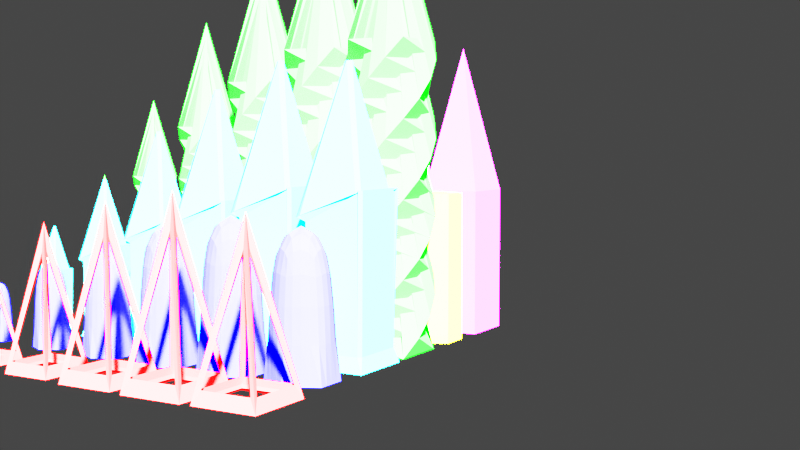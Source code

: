 # Source: integration.blend  (saved by Blender 3.1.7; exported with 4.5.12 LTS)
import bpy
from mathutils import Matrix  # noqa: F401  (used for matrix-valued properties, if any)

bpy.ops.wm.read_factory_settings(use_empty=True)
scene = bpy.context.scene
scene.name = 'Scene'

# ---- collections
col_shapes = bpy.data.collections.new('Shapes'); scene.collection.children.link(col_shapes)

# ---- materials (node trees are filled in below, after node groups)
mat_red_006 = bpy.data.materials.new('Red.006')
mat_red_006.use_transparent_shadow = False
mat_red_006.diffuse_color = (255.0, 0.0, 0.0, 1.0)
mat_blue_006 = bpy.data.materials.new('Blue.006')
mat_blue_006.use_transparent_shadow = False
mat_blue_006.diffuse_color = (0.0, 0.0, 255.0, 1.0)
mat_cyan_006 = bpy.data.materials.new('Cyan.006')
mat_cyan_006.use_transparent_shadow = False
mat_cyan_006.diffuse_color = (0.0, 255.0, 255.0, 1.0)
mat_lime_006 = bpy.data.materials.new('Lime.006')
mat_lime_006.use_transparent_shadow = False
mat_lime_006.diffuse_color = (0.0, 255.0, 0.0, 1.0)
mat_yellow_006 = bpy.data.materials.new('Yellow.006')
mat_yellow_006.use_transparent_shadow = False
mat_yellow_006.diffuse_color = (255.0, 255.0, 0.0, 1.0)
mat_magenta_006 = bpy.data.materials.new('Magenta.006')
mat_magenta_006.use_transparent_shadow = False
mat_magenta_006.diffuse_color = (255.0, 0.0, 255.0, 1.0)
mat_red_007 = bpy.data.materials.new('Red.007')
mat_red_007.use_transparent_shadow = False
mat_red_007.diffuse_color = (255.0, 0.0, 0.0, 1.0)
mat_blue_007 = bpy.data.materials.new('Blue.007')
mat_blue_007.use_transparent_shadow = False
mat_blue_007.diffuse_color = (0.0, 0.0, 255.0, 1.0)
mat_cyan_007 = bpy.data.materials.new('Cyan.007')
mat_cyan_007.use_transparent_shadow = False
mat_cyan_007.diffuse_color = (0.0, 255.0, 255.0, 1.0)
mat_lime_007 = bpy.data.materials.new('Lime.007')
mat_lime_007.use_transparent_shadow = False
mat_lime_007.diffuse_color = (0.0, 255.0, 0.0, 1.0)
mat_yellow_007 = bpy.data.materials.new('Yellow.007')
mat_yellow_007.use_transparent_shadow = False
mat_yellow_007.diffuse_color = (255.0, 255.0, 0.0, 1.0)
mat_magenta_007 = bpy.data.materials.new('Magenta.007')
mat_magenta_007.use_transparent_shadow = False
mat_magenta_007.diffuse_color = (255.0, 0.0, 255.0, 1.0)
mat_red_008 = bpy.data.materials.new('Red.008')
mat_red_008.use_transparent_shadow = False
mat_red_008.diffuse_color = (255.0, 0.0, 0.0, 1.0)
mat_blue_008 = bpy.data.materials.new('Blue.008')
mat_blue_008.use_transparent_shadow = False
mat_blue_008.diffuse_color = (0.0, 0.0, 255.0, 1.0)
mat_cyan_008 = bpy.data.materials.new('Cyan.008')
mat_cyan_008.use_transparent_shadow = False
mat_cyan_008.diffuse_color = (0.0, 255.0, 255.0, 1.0)
mat_lime_008 = bpy.data.materials.new('Lime.008')
mat_lime_008.use_transparent_shadow = False
mat_lime_008.diffuse_color = (0.0, 255.0, 0.0, 1.0)
mat_yellow_008 = bpy.data.materials.new('Yellow.008')
mat_yellow_008.use_transparent_shadow = False
mat_yellow_008.diffuse_color = (255.0, 255.0, 0.0, 1.0)
mat_magenta_008 = bpy.data.materials.new('Magenta.008')
mat_magenta_008.use_transparent_shadow = False
mat_magenta_008.diffuse_color = (255.0, 0.0, 255.0, 1.0)
mat_red_009 = bpy.data.materials.new('Red.009')
mat_red_009.use_transparent_shadow = False
mat_red_009.diffuse_color = (255.0, 0.0, 0.0, 1.0)
mat_blue_009 = bpy.data.materials.new('Blue.009')
mat_blue_009.use_transparent_shadow = False
mat_blue_009.diffuse_color = (0.0, 0.0, 255.0, 1.0)
mat_cyan_009 = bpy.data.materials.new('Cyan.009')
mat_cyan_009.use_transparent_shadow = False
mat_cyan_009.diffuse_color = (0.0, 255.0, 255.0, 1.0)
mat_lime_009 = bpy.data.materials.new('Lime.009')
mat_lime_009.use_transparent_shadow = False
mat_lime_009.diffuse_color = (0.0, 255.0, 0.0, 1.0)
mat_yellow_009 = bpy.data.materials.new('Yellow.009')
mat_yellow_009.use_transparent_shadow = False
mat_yellow_009.diffuse_color = (255.0, 255.0, 0.0, 1.0)
mat_magenta_009 = bpy.data.materials.new('Magenta.009')
mat_magenta_009.use_transparent_shadow = False
mat_magenta_009.diffuse_color = (255.0, 0.0, 255.0, 1.0)
mat_red_010 = bpy.data.materials.new('Red.010')
mat_red_010.use_transparent_shadow = False
mat_red_010.diffuse_color = (255.0, 0.0, 0.0, 1.0)
mat_blue_010 = bpy.data.materials.new('Blue.010')
mat_blue_010.use_transparent_shadow = False
mat_blue_010.diffuse_color = (0.0, 0.0, 255.0, 1.0)
mat_cyan_010 = bpy.data.materials.new('Cyan.010')
mat_cyan_010.use_transparent_shadow = False
mat_cyan_010.diffuse_color = (0.0, 255.0, 255.0, 1.0)
mat_lime_010 = bpy.data.materials.new('Lime.010')
mat_lime_010.use_transparent_shadow = False
mat_lime_010.diffuse_color = (0.0, 255.0, 0.0, 1.0)
mat_yellow_010 = bpy.data.materials.new('Yellow.010')
mat_yellow_010.use_transparent_shadow = False
mat_yellow_010.diffuse_color = (255.0, 255.0, 0.0, 1.0)
mat_magenta_010 = bpy.data.materials.new('Magenta.010')
mat_magenta_010.use_transparent_shadow = False
mat_magenta_010.diffuse_color = (255.0, 0.0, 255.0, 1.0)
mat_red_011 = bpy.data.materials.new('Red.011')
mat_red_011.use_transparent_shadow = False
mat_red_011.diffuse_color = (255.0, 0.0, 0.0, 1.0)
mat_blue_011 = bpy.data.materials.new('Blue.011')
mat_blue_011.use_transparent_shadow = False
mat_blue_011.diffuse_color = (0.0, 0.0, 255.0, 1.0)
mat_cyan_011 = bpy.data.materials.new('Cyan.011')
mat_cyan_011.use_transparent_shadow = False
mat_cyan_011.diffuse_color = (0.0, 255.0, 255.0, 1.0)
mat_lime_011 = bpy.data.materials.new('Lime.011')
mat_lime_011.use_transparent_shadow = False
mat_lime_011.diffuse_color = (0.0, 255.0, 0.0, 1.0)
mat_yellow_011 = bpy.data.materials.new('Yellow.011')
mat_yellow_011.use_transparent_shadow = False
mat_yellow_011.diffuse_color = (255.0, 255.0, 0.0, 1.0)
mat_magenta_011 = bpy.data.materials.new('Magenta.011')
mat_magenta_011.use_transparent_shadow = False
mat_magenta_011.diffuse_color = (255.0, 0.0, 255.0, 1.0)

# ---- material node trees

# ---- world
world_world = bpy.data.worlds.new('World'); scene.world = world_world
world_world.use_nodes = True; world_world.node_tree.nodes.clear()
_N = world_world.node_tree.nodes; _L = world_world.node_tree.links
n0 = _N.new('ShaderNodeOutputWorld'); n0.name = 'World Output'; n0.location = (300, 300)
n1 = _N.new('ShaderNodeBackground'); n1.name = 'Background'; n1.location = (10, 300)
n1.inputs[0].default_value = (0.05088, 0.05088, 0.05088, 1.0)
_L.new(n1.outputs[0], n0.inputs[0])
n0.is_active_output = True
world_world.color = (0.05088, 0.05088, 0.05088)
world_world.use_sun_shadow = False
world_world.sun_shadow_jitter_overblur = 0.0

# ---- cameras
cam_animation_camera_002 = bpy.data.cameras.new('Animation Camera.002')

# ---- meshes
me_pyramid_336 = bpy.data.meshes.new('Pyramid.336')
me_pyramid_336.from_pydata([(-1.0, -1.0, 0.0), (-1.0, 1.0, 0.0), (1.0, 1.0, 0.0), (1.0, -1.0, 0.0), (0.0, 0.0, 1.0)], [], [(0, 1, 2, 3), (0, 4, 1), (1, 4, 2), (2, 4, 3), (3, 4, 0)])
me_pyramid_336.materials.append(mat_red_006)
me_pyramid_336.use_remesh_fix_poles = True
me_pyramid_336.use_remesh_preserve_attributes = False
me_pyramid_336.update()
me_raised_hexagon_336 = bpy.data.meshes.new('Raised Hexagon.336')
me_raised_hexagon_336.from_pydata([(0.0, -1.0, 0.0), (-1.0, -0.5, 0.0), (-1.0, 0.5, 0.0), (0.0, 1.0, 0.0), (1.0, 0.5, 0.0), (1.0, -0.5, 0.0), (0.0, -1.0, 1.0), (-1.0, -0.5, 1.0), (-1.0, 0.5, 1.0), (0.0, 1.0, 1.0), (1.0, 0.5, 1.0), (1.0, -0.5, 1.0)], [], [(0, 1, 2, 3, 4, 5), (0, 1, 7, 6), (1, 2, 8, 7), (2, 3, 9, 8), (3, 4, 10, 9), (4, 5, 11, 10), (5, 0, 6, 11), (6, 7, 8, 9, 10, 11)])
me_raised_hexagon_336.materials.append(mat_blue_006)
me_raised_hexagon_336.use_remesh_fix_poles = True
me_raised_hexagon_336.use_remesh_preserve_attributes = False
me_raised_hexagon_336.update()
me_raised_pyramid_336 = bpy.data.meshes.new('Raised Pyramid.336')
me_raised_pyramid_336.from_pydata([(-1.0, -1.0, 0.0), (-1.0, 1.0, 0.0), (1.0, 1.0, 0.0), (1.0, -1.0, 0.0), (-1.0, -1.0, 1.0), (-1.0, 1.0, 1.0), (1.0, 1.0, 1.0), (1.0, -1.0, 1.0), (0.0, 0.0, 2.0)], [], [(0, 1, 2, 3), (0, 1, 5, 4), (1, 2, 6, 5), (2, 3, 7, 6), (3, 0, 4, 7), (4, 8, 5), (5, 8, 6), (6, 8, 7), (7, 8, 4)])
me_raised_pyramid_336.materials.append(mat_cyan_006)
me_raised_pyramid_336.use_remesh_fix_poles = True
me_raised_pyramid_336.use_remesh_preserve_attributes = False
me_raised_pyramid_336.update()
me_pyramid_337 = bpy.data.meshes.new('Pyramid.337')
me_pyramid_337.from_pydata([(-1.0, -1.0, 0.0), (-1.0, 1.0, 0.0), (1.0, 1.0, 0.0), (1.0, -1.0, 0.0), (0.0, 0.0, 1.0)], [], [(0, 1, 2, 3), (0, 4, 1), (1, 4, 2), (2, 4, 3), (3, 4, 0)])
me_pyramid_337.materials.append(mat_lime_006)
me_pyramid_337.use_remesh_fix_poles = True
me_pyramid_337.use_remesh_preserve_attributes = False
me_pyramid_337.update()
me_raised_hexagon_337 = bpy.data.meshes.new('Raised Hexagon.337')
me_raised_hexagon_337.from_pydata([(0.0, -1.0, 0.0), (-1.0, -0.5, 0.0), (-1.0, 0.5, 0.0), (0.0, 1.0, 0.0), (1.0, 0.5, 0.0), (1.0, -0.5, 0.0), (0.0, -1.0, 1.0), (-1.0, -0.5, 1.0), (-1.0, 0.5, 1.0), (0.0, 1.0, 1.0), (1.0, 0.5, 1.0), (1.0, -0.5, 1.0)], [], [(0, 1, 2, 3, 4, 5), (0, 1, 7, 6), (1, 2, 8, 7), (2, 3, 9, 8), (3, 4, 10, 9), (4, 5, 11, 10), (5, 0, 6, 11), (6, 7, 8, 9, 10, 11)])
me_raised_hexagon_337.materials.append(mat_yellow_006)
me_raised_hexagon_337.use_remesh_fix_poles = True
me_raised_hexagon_337.use_remesh_preserve_attributes = False
me_raised_hexagon_337.update()
me_raised_pyramid_337 = bpy.data.meshes.new('Raised Pyramid.337')
me_raised_pyramid_337.from_pydata([(-1.0, -1.0, 0.0), (-1.0, 1.0, 0.0), (1.0, 1.0, 0.0), (1.0, -1.0, 0.0), (-1.0, -1.0, 1.0), (-1.0, 1.0, 1.0), (1.0, 1.0, 1.0), (1.0, -1.0, 1.0), (0.0, 0.0, 2.0)], [], [(0, 1, 2, 3), (0, 1, 5, 4), (1, 2, 6, 5), (2, 3, 7, 6), (3, 0, 4, 7), (4, 8, 5), (5, 8, 6), (6, 8, 7), (7, 8, 4)])
me_raised_pyramid_337.materials.append(mat_magenta_006)
me_raised_pyramid_337.use_remesh_fix_poles = True
me_raised_pyramid_337.use_remesh_preserve_attributes = False
me_raised_pyramid_337.update()
me_pyramid_338 = bpy.data.meshes.new('Pyramid.338')
me_pyramid_338.from_pydata([(-1.0, -1.0, 0.0), (-1.0, 1.0, 0.0), (1.0, 1.0, 0.0), (1.0, -1.0, 0.0), (0.0, 0.0, 1.0)], [], [(0, 1, 2, 3), (0, 4, 1), (1, 4, 2), (2, 4, 3), (3, 4, 0)])
me_pyramid_338.materials.append(mat_red_007)
me_pyramid_338.use_remesh_fix_poles = True
me_pyramid_338.use_remesh_preserve_attributes = False
me_pyramid_338.update()
me_raised_hexagon_338 = bpy.data.meshes.new('Raised Hexagon.338')
me_raised_hexagon_338.from_pydata([(0.0, -1.0, 0.0), (-1.0, -0.5, 0.0), (-1.0, 0.5, 0.0), (0.0, 1.0, 0.0), (1.0, 0.5, 0.0), (1.0, -0.5, 0.0), (0.0, -1.0, 1.0), (-1.0, -0.5, 1.0), (-1.0, 0.5, 1.0), (0.0, 1.0, 1.0), (1.0, 0.5, 1.0), (1.0, -0.5, 1.0)], [], [(0, 1, 2, 3, 4, 5), (0, 1, 7, 6), (1, 2, 8, 7), (2, 3, 9, 8), (3, 4, 10, 9), (4, 5, 11, 10), (5, 0, 6, 11), (6, 7, 8, 9, 10, 11)])
me_raised_hexagon_338.materials.append(mat_blue_007)
me_raised_hexagon_338.use_remesh_fix_poles = True
me_raised_hexagon_338.use_remesh_preserve_attributes = False
me_raised_hexagon_338.update()
me_raised_pyramid_338 = bpy.data.meshes.new('Raised Pyramid.338')
me_raised_pyramid_338.from_pydata([(-1.0, -1.0, 0.0), (-1.0, 1.0, 0.0), (1.0, 1.0, 0.0), (1.0, -1.0, 0.0), (-1.0, -1.0, 1.0), (-1.0, 1.0, 1.0), (1.0, 1.0, 1.0), (1.0, -1.0, 1.0), (0.0, 0.0, 2.0)], [], [(0, 1, 2, 3), (0, 1, 5, 4), (1, 2, 6, 5), (2, 3, 7, 6), (3, 0, 4, 7), (4, 8, 5), (5, 8, 6), (6, 8, 7), (7, 8, 4)])
me_raised_pyramid_338.materials.append(mat_cyan_007)
me_raised_pyramid_338.use_remesh_fix_poles = True
me_raised_pyramid_338.use_remesh_preserve_attributes = False
me_raised_pyramid_338.update()
me_pyramid_339 = bpy.data.meshes.new('Pyramid.339')
me_pyramid_339.from_pydata([(-1.0, -1.0, 0.0), (-1.0, 1.0, 0.0), (1.0, 1.0, 0.0), (1.0, -1.0, 0.0), (0.0, 0.0, 1.0)], [], [(0, 1, 2, 3), (0, 4, 1), (1, 4, 2), (2, 4, 3), (3, 4, 0)])
me_pyramid_339.materials.append(mat_lime_007)
me_pyramid_339.use_remesh_fix_poles = True
me_pyramid_339.use_remesh_preserve_attributes = False
me_pyramid_339.update()
me_raised_hexagon_339 = bpy.data.meshes.new('Raised Hexagon.339')
me_raised_hexagon_339.from_pydata([(0.0, -1.0, 0.0), (-1.0, -0.5, 0.0), (-1.0, 0.5, 0.0), (0.0, 1.0, 0.0), (1.0, 0.5, 0.0), (1.0, -0.5, 0.0), (0.0, -1.0, 1.0), (-1.0, -0.5, 1.0), (-1.0, 0.5, 1.0), (0.0, 1.0, 1.0), (1.0, 0.5, 1.0), (1.0, -0.5, 1.0)], [], [(0, 1, 2, 3, 4, 5), (0, 1, 7, 6), (1, 2, 8, 7), (2, 3, 9, 8), (3, 4, 10, 9), (4, 5, 11, 10), (5, 0, 6, 11), (6, 7, 8, 9, 10, 11)])
me_raised_hexagon_339.materials.append(mat_yellow_007)
me_raised_hexagon_339.use_remesh_fix_poles = True
me_raised_hexagon_339.use_remesh_preserve_attributes = False
me_raised_hexagon_339.update()
me_raised_pyramid_339 = bpy.data.meshes.new('Raised Pyramid.339')
me_raised_pyramid_339.from_pydata([(-1.0, -1.0, 0.0), (-1.0, 1.0, 0.0), (1.0, 1.0, 0.0), (1.0, -1.0, 0.0), (-1.0, -1.0, 1.0), (-1.0, 1.0, 1.0), (1.0, 1.0, 1.0), (1.0, -1.0, 1.0), (0.0, 0.0, 2.0)], [], [(0, 1, 2, 3), (0, 1, 5, 4), (1, 2, 6, 5), (2, 3, 7, 6), (3, 0, 4, 7), (4, 8, 5), (5, 8, 6), (6, 8, 7), (7, 8, 4)])
me_raised_pyramid_339.materials.append(mat_magenta_007)
me_raised_pyramid_339.use_remesh_fix_poles = True
me_raised_pyramid_339.use_remesh_preserve_attributes = False
me_raised_pyramid_339.update()
me_pyramid_340 = bpy.data.meshes.new('Pyramid.340')
me_pyramid_340.from_pydata([(-1.0, -1.0, 0.0), (-1.0, 1.0, 0.0), (1.0, 1.0, 0.0), (1.0, -1.0, 0.0), (0.0, 0.0, 1.0)], [], [(0, 1, 2, 3), (0, 4, 1), (1, 4, 2), (2, 4, 3), (3, 4, 0)])
me_pyramid_340.materials.append(mat_red_008)
me_pyramid_340.use_remesh_fix_poles = True
me_pyramid_340.use_remesh_preserve_attributes = False
me_pyramid_340.update()
me_raised_hexagon_340 = bpy.data.meshes.new('Raised Hexagon.340')
me_raised_hexagon_340.from_pydata([(0.0, -1.0, 0.0), (-1.0, -0.5, 0.0), (-1.0, 0.5, 0.0), (0.0, 1.0, 0.0), (1.0, 0.5, 0.0), (1.0, -0.5, 0.0), (0.0, -1.0, 1.0), (-1.0, -0.5, 1.0), (-1.0, 0.5, 1.0), (0.0, 1.0, 1.0), (1.0, 0.5, 1.0), (1.0, -0.5, 1.0)], [], [(0, 1, 2, 3, 4, 5), (0, 1, 7, 6), (1, 2, 8, 7), (2, 3, 9, 8), (3, 4, 10, 9), (4, 5, 11, 10), (5, 0, 6, 11), (6, 7, 8, 9, 10, 11)])
me_raised_hexagon_340.materials.append(mat_blue_008)
me_raised_hexagon_340.use_remesh_fix_poles = True
me_raised_hexagon_340.use_remesh_preserve_attributes = False
me_raised_hexagon_340.update()
me_raised_pyramid_340 = bpy.data.meshes.new('Raised Pyramid.340')
me_raised_pyramid_340.from_pydata([(-1.0, -1.0, 0.0), (-1.0, 1.0, 0.0), (1.0, 1.0, 0.0), (1.0, -1.0, 0.0), (-1.0, -1.0, 1.0), (-1.0, 1.0, 1.0), (1.0, 1.0, 1.0), (1.0, -1.0, 1.0), (0.0, 0.0, 2.0)], [], [(0, 1, 2, 3), (0, 1, 5, 4), (1, 2, 6, 5), (2, 3, 7, 6), (3, 0, 4, 7), (4, 8, 5), (5, 8, 6), (6, 8, 7), (7, 8, 4)])
me_raised_pyramid_340.materials.append(mat_cyan_008)
me_raised_pyramid_340.use_remesh_fix_poles = True
me_raised_pyramid_340.use_remesh_preserve_attributes = False
me_raised_pyramid_340.update()
me_pyramid_341 = bpy.data.meshes.new('Pyramid.341')
me_pyramid_341.from_pydata([(-1.0, -1.0, 0.0), (-1.0, 1.0, 0.0), (1.0, 1.0, 0.0), (1.0, -1.0, 0.0), (0.0, 0.0, 1.0)], [], [(0, 1, 2, 3), (0, 4, 1), (1, 4, 2), (2, 4, 3), (3, 4, 0)])
me_pyramid_341.materials.append(mat_lime_008)
me_pyramid_341.use_remesh_fix_poles = True
me_pyramid_341.use_remesh_preserve_attributes = False
me_pyramid_341.update()
me_raised_hexagon_341 = bpy.data.meshes.new('Raised Hexagon.341')
me_raised_hexagon_341.from_pydata([(0.0, -1.0, 0.0), (-1.0, -0.5, 0.0), (-1.0, 0.5, 0.0), (0.0, 1.0, 0.0), (1.0, 0.5, 0.0), (1.0, -0.5, 0.0), (0.0, -1.0, 1.0), (-1.0, -0.5, 1.0), (-1.0, 0.5, 1.0), (0.0, 1.0, 1.0), (1.0, 0.5, 1.0), (1.0, -0.5, 1.0)], [], [(0, 1, 2, 3, 4, 5), (0, 1, 7, 6), (1, 2, 8, 7), (2, 3, 9, 8), (3, 4, 10, 9), (4, 5, 11, 10), (5, 0, 6, 11), (6, 7, 8, 9, 10, 11)])
me_raised_hexagon_341.materials.append(mat_yellow_008)
me_raised_hexagon_341.use_remesh_fix_poles = True
me_raised_hexagon_341.use_remesh_preserve_attributes = False
me_raised_hexagon_341.update()
me_raised_pyramid_341 = bpy.data.meshes.new('Raised Pyramid.341')
me_raised_pyramid_341.from_pydata([(-1.0, -1.0, 0.0), (-1.0, 1.0, 0.0), (1.0, 1.0, 0.0), (1.0, -1.0, 0.0), (-1.0, -1.0, 1.0), (-1.0, 1.0, 1.0), (1.0, 1.0, 1.0), (1.0, -1.0, 1.0), (0.0, 0.0, 2.0)], [], [(0, 1, 2, 3), (0, 1, 5, 4), (1, 2, 6, 5), (2, 3, 7, 6), (3, 0, 4, 7), (4, 8, 5), (5, 8, 6), (6, 8, 7), (7, 8, 4)])
me_raised_pyramid_341.materials.append(mat_magenta_008)
me_raised_pyramid_341.use_remesh_fix_poles = True
me_raised_pyramid_341.use_remesh_preserve_attributes = False
me_raised_pyramid_341.update()
me_pyramid_342 = bpy.data.meshes.new('Pyramid.342')
me_pyramid_342.from_pydata([(-1.0, -1.0, 0.0), (-1.0, 1.0, 0.0), (1.0, 1.0, 0.0), (1.0, -1.0, 0.0), (0.0, 0.0, 1.0)], [], [(0, 1, 2, 3), (0, 4, 1), (1, 4, 2), (2, 4, 3), (3, 4, 0)])
me_pyramid_342.materials.append(mat_red_009)
me_pyramid_342.use_remesh_fix_poles = True
me_pyramid_342.use_remesh_preserve_attributes = False
me_pyramid_342.update()
me_raised_hexagon_342 = bpy.data.meshes.new('Raised Hexagon.342')
me_raised_hexagon_342.from_pydata([(0.0, -1.0, 0.0), (-1.0, -0.5, 0.0), (-1.0, 0.5, 0.0), (0.0, 1.0, 0.0), (1.0, 0.5, 0.0), (1.0, -0.5, 0.0), (0.0, -1.0, 1.0), (-1.0, -0.5, 1.0), (-1.0, 0.5, 1.0), (0.0, 1.0, 1.0), (1.0, 0.5, 1.0), (1.0, -0.5, 1.0)], [], [(0, 1, 2, 3, 4, 5), (0, 1, 7, 6), (1, 2, 8, 7), (2, 3, 9, 8), (3, 4, 10, 9), (4, 5, 11, 10), (5, 0, 6, 11), (6, 7, 8, 9, 10, 11)])
me_raised_hexagon_342.materials.append(mat_blue_009)
me_raised_hexagon_342.use_remesh_fix_poles = True
me_raised_hexagon_342.use_remesh_preserve_attributes = False
me_raised_hexagon_342.update()
me_raised_pyramid_342 = bpy.data.meshes.new('Raised Pyramid.342')
me_raised_pyramid_342.from_pydata([(-1.0, -1.0, 0.0), (-1.0, 1.0, 0.0), (1.0, 1.0, 0.0), (1.0, -1.0, 0.0), (-1.0, -1.0, 1.0), (-1.0, 1.0, 1.0), (1.0, 1.0, 1.0), (1.0, -1.0, 1.0), (0.0, 0.0, 2.0)], [], [(0, 1, 2, 3), (0, 1, 5, 4), (1, 2, 6, 5), (2, 3, 7, 6), (3, 0, 4, 7), (4, 8, 5), (5, 8, 6), (6, 8, 7), (7, 8, 4)])
me_raised_pyramid_342.materials.append(mat_cyan_009)
me_raised_pyramid_342.use_remesh_fix_poles = True
me_raised_pyramid_342.use_remesh_preserve_attributes = False
me_raised_pyramid_342.update()
me_pyramid_343 = bpy.data.meshes.new('Pyramid.343')
me_pyramid_343.from_pydata([(-1.0, -1.0, 0.0), (-1.0, 1.0, 0.0), (1.0, 1.0, 0.0), (1.0, -1.0, 0.0), (0.0, 0.0, 1.0)], [], [(0, 1, 2, 3), (0, 4, 1), (1, 4, 2), (2, 4, 3), (3, 4, 0)])
me_pyramid_343.materials.append(mat_lime_009)
me_pyramid_343.use_remesh_fix_poles = True
me_pyramid_343.use_remesh_preserve_attributes = False
me_pyramid_343.update()
me_raised_hexagon_343 = bpy.data.meshes.new('Raised Hexagon.343')
me_raised_hexagon_343.from_pydata([(0.0, -1.0, 0.0), (-1.0, -0.5, 0.0), (-1.0, 0.5, 0.0), (0.0, 1.0, 0.0), (1.0, 0.5, 0.0), (1.0, -0.5, 0.0), (0.0, -1.0, 1.0), (-1.0, -0.5, 1.0), (-1.0, 0.5, 1.0), (0.0, 1.0, 1.0), (1.0, 0.5, 1.0), (1.0, -0.5, 1.0)], [], [(0, 1, 2, 3, 4, 5), (0, 1, 7, 6), (1, 2, 8, 7), (2, 3, 9, 8), (3, 4, 10, 9), (4, 5, 11, 10), (5, 0, 6, 11), (6, 7, 8, 9, 10, 11)])
me_raised_hexagon_343.materials.append(mat_yellow_009)
me_raised_hexagon_343.use_remesh_fix_poles = True
me_raised_hexagon_343.use_remesh_preserve_attributes = False
me_raised_hexagon_343.update()
me_raised_pyramid_343 = bpy.data.meshes.new('Raised Pyramid.343')
me_raised_pyramid_343.from_pydata([(-1.0, -1.0, 0.0), (-1.0, 1.0, 0.0), (1.0, 1.0, 0.0), (1.0, -1.0, 0.0), (-1.0, -1.0, 1.0), (-1.0, 1.0, 1.0), (1.0, 1.0, 1.0), (1.0, -1.0, 1.0), (0.0, 0.0, 2.0)], [], [(0, 1, 2, 3), (0, 1, 5, 4), (1, 2, 6, 5), (2, 3, 7, 6), (3, 0, 4, 7), (4, 8, 5), (5, 8, 6), (6, 8, 7), (7, 8, 4)])
me_raised_pyramid_343.materials.append(mat_magenta_009)
me_raised_pyramid_343.use_remesh_fix_poles = True
me_raised_pyramid_343.use_remesh_preserve_attributes = False
me_raised_pyramid_343.update()
me_pyramid_344 = bpy.data.meshes.new('Pyramid.344')
me_pyramid_344.from_pydata([(-1.0, -1.0, 0.0), (-1.0, 1.0, 0.0), (1.0, 1.0, 0.0), (1.0, -1.0, 0.0), (0.0, 0.0, 1.0)], [], [(0, 1, 2, 3), (0, 4, 1), (1, 4, 2), (2, 4, 3), (3, 4, 0)])
me_pyramid_344.materials.append(mat_red_010)
me_pyramid_344.use_remesh_fix_poles = True
me_pyramid_344.use_remesh_preserve_attributes = False
me_pyramid_344.update()
me_raised_hexagon_344 = bpy.data.meshes.new('Raised Hexagon.344')
me_raised_hexagon_344.from_pydata([(0.0, -1.0, 0.0), (-1.0, -0.5, 0.0), (-1.0, 0.5, 0.0), (0.0, 1.0, 0.0), (1.0, 0.5, 0.0), (1.0, -0.5, 0.0), (0.0, -1.0, 1.0), (-1.0, -0.5, 1.0), (-1.0, 0.5, 1.0), (0.0, 1.0, 1.0), (1.0, 0.5, 1.0), (1.0, -0.5, 1.0)], [], [(0, 1, 2, 3, 4, 5), (0, 1, 7, 6), (1, 2, 8, 7), (2, 3, 9, 8), (3, 4, 10, 9), (4, 5, 11, 10), (5, 0, 6, 11), (6, 7, 8, 9, 10, 11)])
me_raised_hexagon_344.materials.append(mat_blue_010)
me_raised_hexagon_344.use_remesh_fix_poles = True
me_raised_hexagon_344.use_remesh_preserve_attributes = False
me_raised_hexagon_344.update()
me_raised_pyramid_344 = bpy.data.meshes.new('Raised Pyramid.344')
me_raised_pyramid_344.from_pydata([(-1.0, -1.0, 0.0), (-1.0, 1.0, 0.0), (1.0, 1.0, 0.0), (1.0, -1.0, 0.0), (-1.0, -1.0, 1.0), (-1.0, 1.0, 1.0), (1.0, 1.0, 1.0), (1.0, -1.0, 1.0), (0.0, 0.0, 2.0)], [], [(0, 1, 2, 3), (0, 1, 5, 4), (1, 2, 6, 5), (2, 3, 7, 6), (3, 0, 4, 7), (4, 8, 5), (5, 8, 6), (6, 8, 7), (7, 8, 4)])
me_raised_pyramid_344.materials.append(mat_cyan_010)
me_raised_pyramid_344.use_remesh_fix_poles = True
me_raised_pyramid_344.use_remesh_preserve_attributes = False
me_raised_pyramid_344.update()
me_pyramid_345 = bpy.data.meshes.new('Pyramid.345')
me_pyramid_345.from_pydata([(-1.0, -1.0, 0.0), (-1.0, 1.0, 0.0), (1.0, 1.0, 0.0), (1.0, -1.0, 0.0), (0.0, 0.0, 1.0)], [], [(0, 1, 2, 3), (0, 4, 1), (1, 4, 2), (2, 4, 3), (3, 4, 0)])
me_pyramid_345.materials.append(mat_lime_010)
me_pyramid_345.use_remesh_fix_poles = True
me_pyramid_345.use_remesh_preserve_attributes = False
me_pyramid_345.update()
me_raised_hexagon_345 = bpy.data.meshes.new('Raised Hexagon.345')
me_raised_hexagon_345.from_pydata([(0.0, -1.0, 0.0), (-1.0, -0.5, 0.0), (-1.0, 0.5, 0.0), (0.0, 1.0, 0.0), (1.0, 0.5, 0.0), (1.0, -0.5, 0.0), (0.0, -1.0, 1.0), (-1.0, -0.5, 1.0), (-1.0, 0.5, 1.0), (0.0, 1.0, 1.0), (1.0, 0.5, 1.0), (1.0, -0.5, 1.0)], [], [(0, 1, 2, 3, 4, 5), (0, 1, 7, 6), (1, 2, 8, 7), (2, 3, 9, 8), (3, 4, 10, 9), (4, 5, 11, 10), (5, 0, 6, 11), (6, 7, 8, 9, 10, 11)])
me_raised_hexagon_345.materials.append(mat_yellow_010)
me_raised_hexagon_345.use_remesh_fix_poles = True
me_raised_hexagon_345.use_remesh_preserve_attributes = False
me_raised_hexagon_345.update()
me_raised_pyramid_345 = bpy.data.meshes.new('Raised Pyramid.345')
me_raised_pyramid_345.from_pydata([(-1.0, -1.0, 0.0), (-1.0, 1.0, 0.0), (1.0, 1.0, 0.0), (1.0, -1.0, 0.0), (-1.0, -1.0, 1.0), (-1.0, 1.0, 1.0), (1.0, 1.0, 1.0), (1.0, -1.0, 1.0), (0.0, 0.0, 2.0)], [], [(0, 1, 2, 3), (0, 1, 5, 4), (1, 2, 6, 5), (2, 3, 7, 6), (3, 0, 4, 7), (4, 8, 5), (5, 8, 6), (6, 8, 7), (7, 8, 4)])
me_raised_pyramid_345.materials.append(mat_magenta_010)
me_raised_pyramid_345.use_remesh_fix_poles = True
me_raised_pyramid_345.use_remesh_preserve_attributes = False
me_raised_pyramid_345.update()
me_pyramid_346 = bpy.data.meshes.new('Pyramid.346')
me_pyramid_346.from_pydata([(-1.0, -1.0, 0.0), (-1.0, 1.0, 0.0), (1.0, 1.0, 0.0), (1.0, -1.0, 0.0), (0.0, 0.0, 1.0)], [], [(0, 1, 2, 3), (0, 4, 1), (1, 4, 2), (2, 4, 3), (3, 4, 0)])
me_pyramid_346.materials.append(mat_red_011)
me_pyramid_346.use_remesh_fix_poles = True
me_pyramid_346.use_remesh_preserve_attributes = False
me_pyramid_346.update()
me_raised_hexagon_346 = bpy.data.meshes.new('Raised Hexagon.346')
me_raised_hexagon_346.from_pydata([(0.0, -1.0, 0.0), (-1.0, -0.5, 0.0), (-1.0, 0.5, 0.0), (0.0, 1.0, 0.0), (1.0, 0.5, 0.0), (1.0, -0.5, 0.0), (0.0, -1.0, 1.0), (-1.0, -0.5, 1.0), (-1.0, 0.5, 1.0), (0.0, 1.0, 1.0), (1.0, 0.5, 1.0), (1.0, -0.5, 1.0)], [], [(0, 1, 2, 3, 4, 5), (0, 1, 7, 6), (1, 2, 8, 7), (2, 3, 9, 8), (3, 4, 10, 9), (4, 5, 11, 10), (5, 0, 6, 11), (6, 7, 8, 9, 10, 11)])
me_raised_hexagon_346.materials.append(mat_blue_011)
me_raised_hexagon_346.use_remesh_fix_poles = True
me_raised_hexagon_346.use_remesh_preserve_attributes = False
me_raised_hexagon_346.update()
me_raised_pyramid_346 = bpy.data.meshes.new('Raised Pyramid.346')
me_raised_pyramid_346.from_pydata([(-1.0, -1.0, 0.0), (-1.0, 1.0, 0.0), (1.0, 1.0, 0.0), (1.0, -1.0, 0.0), (-1.0, -1.0, 1.0), (-1.0, 1.0, 1.0), (1.0, 1.0, 1.0), (1.0, -1.0, 1.0), (0.0, 0.0, 2.0)], [], [(0, 1, 2, 3), (0, 1, 5, 4), (1, 2, 6, 5), (2, 3, 7, 6), (3, 0, 4, 7), (4, 8, 5), (5, 8, 6), (6, 8, 7), (7, 8, 4)])
me_raised_pyramid_346.materials.append(mat_cyan_011)
me_raised_pyramid_346.use_remesh_fix_poles = True
me_raised_pyramid_346.use_remesh_preserve_attributes = False
me_raised_pyramid_346.update()
me_pyramid_347 = bpy.data.meshes.new('Pyramid.347')
me_pyramid_347.from_pydata([(-1.0, -1.0, 0.0), (-1.0, 1.0, 0.0), (1.0, 1.0, 0.0), (1.0, -1.0, 0.0), (0.0, 0.0, 1.0)], [], [(0, 1, 2, 3), (0, 4, 1), (1, 4, 2), (2, 4, 3), (3, 4, 0)])
me_pyramid_347.materials.append(mat_lime_011)
me_pyramid_347.use_remesh_fix_poles = True
me_pyramid_347.use_remesh_preserve_attributes = False
me_pyramid_347.update()
me_raised_hexagon_347 = bpy.data.meshes.new('Raised Hexagon.347')
me_raised_hexagon_347.from_pydata([(0.0, -1.0, 0.0), (-1.0, -0.5, 0.0), (-1.0, 0.5, 0.0), (0.0, 1.0, 0.0), (1.0, 0.5, 0.0), (1.0, -0.5, 0.0), (0.0, -1.0, 1.0), (-1.0, -0.5, 1.0), (-1.0, 0.5, 1.0), (0.0, 1.0, 1.0), (1.0, 0.5, 1.0), (1.0, -0.5, 1.0)], [], [(0, 1, 2, 3, 4, 5), (0, 1, 7, 6), (1, 2, 8, 7), (2, 3, 9, 8), (3, 4, 10, 9), (4, 5, 11, 10), (5, 0, 6, 11), (6, 7, 8, 9, 10, 11)])
me_raised_hexagon_347.materials.append(mat_yellow_011)
me_raised_hexagon_347.use_remesh_fix_poles = True
me_raised_hexagon_347.use_remesh_preserve_attributes = False
me_raised_hexagon_347.update()
me_raised_pyramid_347 = bpy.data.meshes.new('Raised Pyramid.347')
me_raised_pyramid_347.from_pydata([(-1.0, -1.0, 0.0), (-1.0, 1.0, 0.0), (1.0, 1.0, 0.0), (1.0, -1.0, 0.0), (-1.0, -1.0, 1.0), (-1.0, 1.0, 1.0), (1.0, 1.0, 1.0), (1.0, -1.0, 1.0), (0.0, 0.0, 2.0)], [], [(0, 1, 2, 3), (0, 1, 5, 4), (1, 2, 6, 5), (2, 3, 7, 6), (3, 0, 4, 7), (4, 8, 5), (5, 8, 6), (6, 8, 7), (7, 8, 4)])
me_raised_pyramid_347.materials.append(mat_magenta_011)
me_raised_pyramid_347.use_remesh_fix_poles = True
me_raised_pyramid_347.use_remesh_preserve_attributes = False
me_raised_pyramid_347.update()

# ---- objects
ob_animation_camera = bpy.data.objects.new('Animation Camera', cam_animation_camera_002)
ob_pyramid = bpy.data.objects.new('Pyramid', me_pyramid_336)
ob_raised_hexagon = bpy.data.objects.new('Raised Hexagon', me_raised_hexagon_336)
ob_raised_pyramid = bpy.data.objects.new('Raised Pyramid', me_raised_pyramid_336)
ob_pyramid_001 = bpy.data.objects.new('Pyramid.001', me_pyramid_337)
ob_raised_hexagon_001 = bpy.data.objects.new('Raised Hexagon.001', me_raised_hexagon_337)
ob_raised_pyramid_001 = bpy.data.objects.new('Raised Pyramid.001', me_raised_pyramid_337)
ob_pyramid_002 = bpy.data.objects.new('Pyramid.002', me_pyramid_338)
ob_raised_hexagon_002 = bpy.data.objects.new('Raised Hexagon.002', me_raised_hexagon_338)
ob_raised_pyramid_002 = bpy.data.objects.new('Raised Pyramid.002', me_raised_pyramid_338)
ob_pyramid_003 = bpy.data.objects.new('Pyramid.003', me_pyramid_339)
ob_raised_hexagon_003 = bpy.data.objects.new('Raised Hexagon.003', me_raised_hexagon_339)
ob_raised_pyramid_003 = bpy.data.objects.new('Raised Pyramid.003', me_raised_pyramid_339)
ob_pyramid_004 = bpy.data.objects.new('Pyramid.004', me_pyramid_340)
ob_raised_hexagon_004 = bpy.data.objects.new('Raised Hexagon.004', me_raised_hexagon_340)
ob_raised_pyramid_004 = bpy.data.objects.new('Raised Pyramid.004', me_raised_pyramid_340)
ob_pyramid_005 = bpy.data.objects.new('Pyramid.005', me_pyramid_341)
ob_raised_hexagon_005 = bpy.data.objects.new('Raised Hexagon.005', me_raised_hexagon_341)
ob_raised_pyramid_005 = bpy.data.objects.new('Raised Pyramid.005', me_raised_pyramid_341)
ob_pyramid_006 = bpy.data.objects.new('Pyramid.006', me_pyramid_342)
ob_raised_hexagon_006 = bpy.data.objects.new('Raised Hexagon.006', me_raised_hexagon_342)
ob_raised_pyramid_006 = bpy.data.objects.new('Raised Pyramid.006', me_raised_pyramid_342)
ob_pyramid_007 = bpy.data.objects.new('Pyramid.007', me_pyramid_343)
ob_raised_hexagon_007 = bpy.data.objects.new('Raised Hexagon.007', me_raised_hexagon_343)
ob_raised_pyramid_007 = bpy.data.objects.new('Raised Pyramid.007', me_raised_pyramid_343)
ob_pyramid_008 = bpy.data.objects.new('Pyramid.008', me_pyramid_344)
ob_raised_hexagon_008 = bpy.data.objects.new('Raised Hexagon.008', me_raised_hexagon_344)
ob_raised_pyramid_008 = bpy.data.objects.new('Raised Pyramid.008', me_raised_pyramid_344)
ob_pyramid_009 = bpy.data.objects.new('Pyramid.009', me_pyramid_345)
ob_raised_hexagon_009 = bpy.data.objects.new('Raised Hexagon.009', me_raised_hexagon_345)
ob_raised_pyramid_009 = bpy.data.objects.new('Raised Pyramid.009', me_raised_pyramid_345)
ob_pyramid_010 = bpy.data.objects.new('Pyramid.010', me_pyramid_346)
ob_raised_hexagon_010 = bpy.data.objects.new('Raised Hexagon.010', me_raised_hexagon_346)
ob_raised_pyramid_010 = bpy.data.objects.new('Raised Pyramid.010', me_raised_pyramid_346)
ob_pyramid_011 = bpy.data.objects.new('Pyramid.011', me_pyramid_347)
ob_raised_hexagon_011 = bpy.data.objects.new('Raised Hexagon.011', me_raised_hexagon_347)
ob_raised_pyramid_011 = bpy.data.objects.new('Raised Pyramid.011', me_raised_pyramid_347)
ob_empty = bpy.data.objects.new('Empty', None)

# ---- transforms, parenting, visibility, modifiers, constraints
ob_animation_camera.location = (18.0, -23.0, 7.0)
ob_animation_camera.rotation_euler = (1.117, 0.0, 0.8203)
_c = ob_animation_camera.constraints.new('TRACK_TO'); _c.name = 'Track To'
_c.target = ob_empty
ob_pyramid.location = (0.0, 0.0, 0.0)
ob_pyramid.scale = (1.0, 1.0, 4.532)
_m = ob_pyramid.modifiers.new('Wireframe', 'WIREFRAME')
_m.thickness = 0.2
ob_raised_hexagon.location = (0.0, 2.5, 0.0)
ob_raised_hexagon.scale = (1.0, 1.0, 4.727)
_m = ob_raised_hexagon.modifiers.new('Subdivision', 'SUBSURF')
ob_raised_pyramid.location = (0.0, 5.0, 0.0)
ob_raised_pyramid.scale = (1.0, 1.0, 4.874)
_m = ob_raised_pyramid.modifiers.new('Bevel', 'BEVEL')
ob_pyramid_001.location = (0.0, 7.5, 0.0)
ob_pyramid_001.scale = (1.0, 1.0, 4.967)
_m = ob_pyramid_001.modifiers.new('Screw', 'SCREW')
_m.screw_offset = 2.0
ob_raised_hexagon_001.location = (0.0, 10.0, 0.0)
ob_raised_hexagon_001.scale = (1.0, 1.0, 5.0)
_m = ob_raised_hexagon_001.modifiers.new('Remesh', 'REMESH')
ob_raised_pyramid_001.location = (0.0, 12.5, 0.0)
ob_raised_pyramid_001.scale = (0.9988, 0.9988, 4.994)
ob_pyramid_002.location = (-2.5, 0.0, 0.0)
ob_pyramid_002.scale = (0.9951, 0.9951, 4.976)
_m = ob_pyramid_002.modifiers.new('Wireframe', 'WIREFRAME')
_m.thickness = 0.2
ob_raised_hexagon_002.location = (-2.5, 2.5, 0.0)
ob_raised_hexagon_002.scale = (0.9892, 0.9892, 4.946)
_m = ob_raised_hexagon_002.modifiers.new('Subdivision', 'SUBSURF')
ob_raised_pyramid_002.location = (-2.5, 5.0, 0.0)
ob_raised_pyramid_002.scale = (0.9811, 0.9811, 4.905)
_m = ob_raised_pyramid_002.modifiers.new('Bevel', 'BEVEL')
ob_pyramid_003.location = (-2.5, 7.5, 0.0)
ob_pyramid_003.scale = (0.9709, 0.9709, 4.854)
_m = ob_pyramid_003.modifiers.new('Screw', 'SCREW')
_m.screw_offset = 2.0
ob_raised_hexagon_003.location = (-2.5, 10.0, 0.0)
ob_raised_hexagon_003.scale = (0.9587, 0.9587, 4.793)
_m = ob_raised_hexagon_003.modifiers.new('Remesh', 'REMESH')
ob_raised_pyramid_003.location = (-2.5, 12.5, 0.0)
ob_raised_pyramid_003.scale = (0.9446, 0.9446, 4.723)
ob_pyramid_004.location = (-5.0, 0.0, 0.0)
ob_pyramid_004.scale = (0.9287, 0.9287, 4.644)
_m = ob_pyramid_004.modifiers.new('Wireframe', 'WIREFRAME')
_m.thickness = 0.2
ob_raised_hexagon_004.location = (-5.0, 2.5, 0.0)
ob_raised_hexagon_004.scale = (0.9112, 0.9112, 4.556)
_m = ob_raised_hexagon_004.modifiers.new('Subdivision', 'SUBSURF')
ob_raised_pyramid_004.location = (-5.0, 5.0, 0.0)
ob_raised_pyramid_004.scale = (0.8921, 0.8921, 4.46)
_m = ob_raised_pyramid_004.modifiers.new('Bevel', 'BEVEL')
ob_pyramid_005.location = (-5.0, 7.5, 0.0)
ob_pyramid_005.scale = (0.8714, 0.8714, 4.357)
_m = ob_pyramid_005.modifiers.new('Screw', 'SCREW')
_m.screw_offset = 2.0
ob_raised_hexagon_005.location = (-5.0, 10.0, 0.0)
ob_raised_hexagon_005.scale = (0.8495, 0.8495, 4.247)
_m = ob_raised_hexagon_005.modifiers.new('Remesh', 'REMESH')
ob_raised_pyramid_005.location = (-5.0, 12.5, 0.0)
ob_raised_pyramid_005.scale = (0.8262, 0.8262, 4.131)
ob_pyramid_006.location = (-7.5, 0.0, 0.0)
ob_pyramid_006.scale = (0.8017, 0.8017, 4.009)
_m = ob_pyramid_006.modifiers.new('Wireframe', 'WIREFRAME')
_m.thickness = 0.2
ob_raised_hexagon_006.location = (-7.5, 2.5, 0.0)
ob_raised_hexagon_006.scale = (0.7762, 0.7762, 3.881)
_m = ob_raised_hexagon_006.modifiers.new('Subdivision', 'SUBSURF')
ob_raised_pyramid_006.location = (-7.5, 5.0, 0.0)
ob_raised_pyramid_006.scale = (0.7498, 0.7498, 3.749)
_m = ob_raised_pyramid_006.modifiers.new('Bevel', 'BEVEL')
ob_pyramid_007.location = (-7.5, 7.5, 0.0)
ob_pyramid_007.scale = (0.7224, 0.7224, 3.612)
_m = ob_pyramid_007.modifiers.new('Screw', 'SCREW')
_m.screw_offset = 2.0
ob_raised_hexagon_007.location = (-7.5, 10.0, 0.0)
ob_raised_hexagon_007.scale = (0.6943, 0.6943, 3.472)
_m = ob_raised_hexagon_007.modifiers.new('Remesh', 'REMESH')
ob_raised_pyramid_007.location = (-7.5, 12.5, 0.0)
ob_raised_pyramid_007.scale = (0.6655, 0.6655, 3.328)
ob_pyramid_008.location = (-10.0, 0.0, 0.0)
ob_pyramid_008.scale = (0.6362, 0.6362, 3.181)
_m = ob_pyramid_008.modifiers.new('Wireframe', 'WIREFRAME')
_m.thickness = 0.2
ob_raised_hexagon_008.location = (-10.0, 2.5, 0.0)
ob_raised_hexagon_008.scale = (0.6064, 0.6064, 3.032)
_m = ob_raised_hexagon_008.modifiers.new('Subdivision', 'SUBSURF')
ob_raised_pyramid_008.location = (-10.0, 5.0, 0.0)
ob_raised_pyramid_008.scale = (0.5763, 0.5763, 2.881)
_m = ob_raised_pyramid_008.modifiers.new('Bevel', 'BEVEL')
ob_pyramid_009.location = (-10.0, 7.5, 0.0)
ob_pyramid_009.scale = (0.5459, 0.5459, 2.729)
_m = ob_pyramid_009.modifiers.new('Screw', 'SCREW')
_m.screw_offset = 2.0
ob_raised_hexagon_009.location = (-10.0, 10.0, 0.0)
ob_raised_hexagon_009.scale = (0.5153, 0.5153, 2.577)
_m = ob_raised_hexagon_009.modifiers.new('Remesh', 'REMESH')
ob_raised_pyramid_009.location = (-10.0, 12.5, 0.0)
ob_raised_pyramid_009.scale = (0.4847, 0.4847, 2.423)
ob_pyramid_010.location = (-12.5, 0.0, 0.0)
ob_pyramid_010.scale = (0.4541, 0.4541, 2.271)
_m = ob_pyramid_010.modifiers.new('Wireframe', 'WIREFRAME')
_m.thickness = 0.2
ob_raised_hexagon_010.location = (-12.5, 2.5, 0.0)
ob_raised_hexagon_010.scale = (0.4237, 0.4237, 2.119)
_m = ob_raised_hexagon_010.modifiers.new('Subdivision', 'SUBSURF')
ob_raised_pyramid_010.location = (-12.5, 5.0, 0.0)
ob_raised_pyramid_010.scale = (0.3936, 0.3936, 1.968)
_m = ob_raised_pyramid_010.modifiers.new('Bevel', 'BEVEL')
ob_pyramid_011.location = (-12.5, 7.5, 0.0)
ob_pyramid_011.scale = (0.3638, 0.3638, 1.819)
_m = ob_pyramid_011.modifiers.new('Screw', 'SCREW')
_m.screw_offset = 2.0
ob_raised_hexagon_011.location = (-12.5, 10.0, 0.0)
ob_raised_hexagon_011.scale = (0.3345, 0.3345, 1.672)
_m = ob_raised_hexagon_011.modifiers.new('Remesh', 'REMESH')
ob_raised_pyramid_011.location = (-12.5, 12.5, 0.0)
ob_raised_pyramid_011.scale = (0.3057, 0.3057, 1.528)
ob_empty.location = (-24.59, 50.41, 0.0)

# ---- collection membership
scene.collection.objects.link(ob_animation_camera)
col_shapes.objects.link(ob_pyramid)
col_shapes.objects.link(ob_raised_hexagon)
col_shapes.objects.link(ob_raised_pyramid)
col_shapes.objects.link(ob_pyramid_001)
col_shapes.objects.link(ob_raised_hexagon_001)
col_shapes.objects.link(ob_raised_pyramid_001)
col_shapes.objects.link(ob_pyramid_002)
col_shapes.objects.link(ob_raised_hexagon_002)
col_shapes.objects.link(ob_raised_pyramid_002)
col_shapes.objects.link(ob_pyramid_003)
col_shapes.objects.link(ob_raised_hexagon_003)
col_shapes.objects.link(ob_raised_pyramid_003)
col_shapes.objects.link(ob_pyramid_004)
col_shapes.objects.link(ob_raised_hexagon_004)
col_shapes.objects.link(ob_raised_pyramid_004)
col_shapes.objects.link(ob_pyramid_005)
col_shapes.objects.link(ob_raised_hexagon_005)
col_shapes.objects.link(ob_raised_pyramid_005)
col_shapes.objects.link(ob_pyramid_006)
col_shapes.objects.link(ob_raised_hexagon_006)
col_shapes.objects.link(ob_raised_pyramid_006)
col_shapes.objects.link(ob_pyramid_007)
col_shapes.objects.link(ob_raised_hexagon_007)
col_shapes.objects.link(ob_raised_pyramid_007)
col_shapes.objects.link(ob_pyramid_008)
col_shapes.objects.link(ob_raised_hexagon_008)
col_shapes.objects.link(ob_raised_pyramid_008)
col_shapes.objects.link(ob_pyramid_009)
col_shapes.objects.link(ob_raised_hexagon_009)
col_shapes.objects.link(ob_raised_pyramid_009)
col_shapes.objects.link(ob_pyramid_010)
col_shapes.objects.link(ob_raised_hexagon_010)
col_shapes.objects.link(ob_raised_pyramid_010)
col_shapes.objects.link(ob_pyramid_011)
col_shapes.objects.link(ob_raised_hexagon_011)
col_shapes.objects.link(ob_raised_pyramid_011)
col_shapes.objects.link(ob_empty)

# ---- scene / render settings (as saved in the file)
scene.camera = ob_animation_camera
scene.frame_start = 1; scene.frame_end = 130; scene.frame_set(54)
scene.render.engine = 'BLENDER_EEVEE_NEXT'
scene.cycles.sampling_pattern = 'TABULATED_SOBOL'
scene.cycles.use_light_tree = False
scene.view_settings.view_transform = 'Filmic'
bpy.context.view_layer.update()

# ---- added for rendering (the .blend has no usable light): sun
light_auto_sun = bpy.data.lights.new('AutoSun', 'SUN')
light_auto_sun.energy = 3.0
light_auto_sun.angle = 0.0523599
ob_auto_sun = bpy.data.objects.new('AutoSun', light_auto_sun)
scene.collection.objects.link(ob_auto_sun)
ob_auto_sun.rotation_euler = (0.872665, 0.174533, 0.523599)
bpy.context.view_layer.update()
